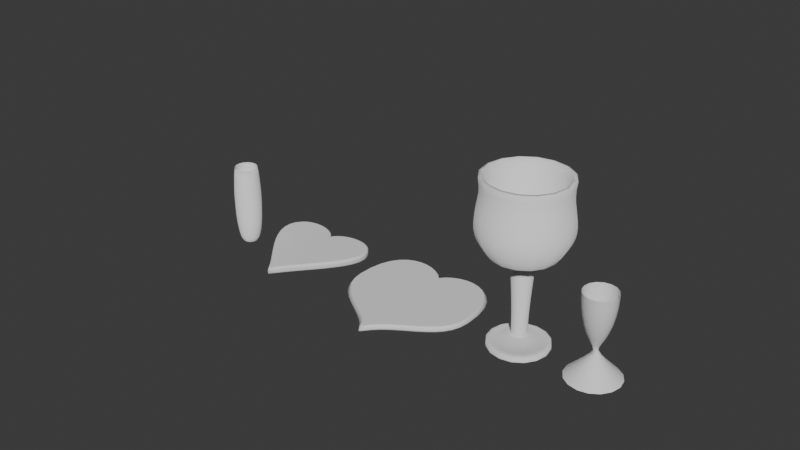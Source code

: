 # Source: glass.blend  (saved by Blender 5.1.29; exported with 4.5.12 LTS)
import bpy
from mathutils import Matrix  # noqa: F401  (used for matrix-valued properties, if any)

bpy.ops.wm.read_factory_settings(use_empty=True)
scene = bpy.context.scene
scene.name = 'Scene'

# ---- collections
col_collection = bpy.data.collections.new('Collection'); scene.collection.children.link(col_collection)

# ---- world
world_world = bpy.data.worlds.new('World'); scene.world = world_world
world_world.use_nodes = True; world_world.node_tree.nodes.clear()
_N = world_world.node_tree.nodes; _L = world_world.node_tree.links
n0 = _N.new('ShaderNodeOutputWorld'); n0.name = 'World Output'; n0.location = (200, 100)
n1 = _N.new('ShaderNodeBackground'); n1.name = 'Background'; n1.location = (-200, 100)
n1.inputs[0].default_value = (0.05088, 0.05088, 0.05088, 1.0)
_L.new(n1.outputs[0], n0.inputs[0])
n0.is_active_output = True
world_world.color = (0.05088, 0.05088, 0.05088)
world_world.sun_shadow_jitter_overblur = 0.0

# ---- curves / text
cu_b_ziercurve_002 = bpy.data.curves.new('BézierCurve.002', 'CURVE')
cu_b_ziercurve_002.dimensions = '3D'
_sp = cu_b_ziercurve_002.splines.new('BEZIER'); _sp.bezier_points.add(1)
_sp.bezier_points.foreach_set('co', [1.81e-07, -0.5655, 0.1629, -0.1284, 0.3212, 1.95])
_sp.bezier_points.foreach_set('handle_left', [3.002e-07, -1.065, -0.3371, -0.1284, 0.3212, 0.9502])
_sp.bezier_points.foreach_set('handle_right', [6.176e-08, -0.06546, 0.6629, -0.1284, 0.3212, 2.95])
for _p, _l, _r in zip(_sp.bezier_points, ['ALIGNED', 'ALIGNED'], ['ALIGNED', 'ALIGNED']): _p.handle_left_type = _l; _p.handle_right_type = _r
_sp.order_u = 0
_sp.order_v = 0
cu_b_ziercurve_002.use_path = True
cu_b_ziercurve_002.fill_mode = 'FULL'
cu_b_ziercurve_003 = bpy.data.curves.new('BézierCurve.003', 'CURVE')
cu_b_ziercurve_003.dimensions = '3D'
_sp = cu_b_ziercurve_003.splines.new('BEZIER'); _sp.bezier_points.add(1)
_sp.bezier_points.foreach_set('co', [-0.02705, -0.2473, 1.598, 0.06676, -0.02019, 0.02699])
_sp.bezier_points.foreach_set('handle_left', [0.2564, -0.1801, 2.243, -0.3411, 0.07882, -0.8807])
_sp.bezier_points.foreach_set('handle_right', [-0.3105, -0.3144, 0.9539, 0.4746, -0.1192, 0.9346])
for _p, _l, _r in zip(_sp.bezier_points, ['ALIGNED', 'ALIGNED'], ['ALIGNED', 'ALIGNED']): _p.handle_left_type = _l; _p.handle_right_type = _r
_sp.order_u = 0
_sp.order_v = 0
cu_b_ziercurve_003.use_path = True
cu_b_ziercurve_003.extrude = 0.01
cu_b_ziercurve_003.fill_mode = 'BACK'
cu_b_ziercurve_005 = bpy.data.curves.new('BézierCurve.005', 'CURVE')
cu_b_ziercurve_005.dimensions = '3D'
_sp = cu_b_ziercurve_005.splines.new('BEZIER'); _sp.bezier_points.add(5)
_sp.bezier_points.foreach_set('co', [-0.8574, -1.139e-07, 2.152, -0.6549, 4.871e-07, 0.6252, -0.1773, 1.751e-07, 0.09805, -0.1238, 2.443e-07, -1.139, -0.6002, 1.482e-07, -1.32, -0.5943, 1.313e-07, -1.392])
_sp.bezier_points.foreach_set('handle_left', [-0.987, -4.041e-07, 2.847, -1.167, 2.108e-07, 1.238, -0.2105, 3.255e-07, 0.4751, -0.1157, 3.841e-07, -0.7751, -0.3955, 1.484e-07, -1.268, -0.5963, 1.37e-07, -1.368])
_sp.bezier_points.foreach_set('handle_right', [-0.7347, 1.609e-07, 1.494, -0.2065, 7.17e-07, 0.4201, -0.1482, 1.442e-08, -0.2616, -0.393, 2.026e-07, -1.272, -0.5919, 1.524e-07, -1.435, -0.5925, 1.268e-07, -1.426])
for _p, _l, _r in zip(_sp.bezier_points, ['ALIGNED', 'ALIGNED', 'FREE', 'FREE', 'FREE', 'VECTOR'], ['ALIGNED', 'FREE', 'FREE', 'FREE', 'FREE', 'FREE']): _p.handle_left_type = _l; _p.handle_right_type = _r
_sp.order_u = 0
_sp.order_v = 0
cu_b_ziercurve_005.use_path = True
cu_b_ziercurve_005.extrude = 0.04
cu_b_ziercurve_005.fill_mode = 'BACK'
cu_b_ziercurve_005.twist_smooth = 1.24
cu_b_ziercurve_006 = bpy.data.curves.new('BézierCurve.006', 'CURVE')
cu_b_ziercurve_006.dimensions = '2D'
_sp = cu_b_ziercurve_006.splines.new('BEZIER'); _sp.bezier_points.add(3)
_sp.bezier_points.foreach_set('co', [-0.9791, 0.9766, 0.0, 0.001011, 0.766, 0.0, 0.976, 0.9766, 0.0, -0.006707, -1.003, 0.0])
_sp.bezier_points.foreach_set('handle_left', [-1.496, 0.4941, 0.0, -0.1011, 1.115, 0.0, 0.7128, 1.213, 0.0, 0.432, -0.3347, 0.0])
_sp.bezier_points.foreach_set('handle_right', [-0.7207, 1.218, 0.0, 0.1021, 1.121, 0.0, 1.502, 0.5044, 0.0, -0.4529, -0.3708, 0.0])
for _p, _l, _r in zip(_sp.bezier_points, ['ALIGNED', 'FREE', 'ALIGNED', 'FREE'], ['ALIGNED', 'FREE', 'ALIGNED', 'FREE']): _p.handle_left_type = _l; _p.handle_right_type = _r
_sp.order_u = 0
_sp.order_v = 0
_sp.use_cyclic_u = True
cu_b_ziercurve_006.use_path = True
cu_b_ziercurve_006.extrude = 0.03
cu_b_ziercurve_006.bevel_depth = 0.05
cu_b_ziercurve_006.fill_mode = 'BOTH'
cu_b_ziercurve_007 = bpy.data.curves.new('BézierCurve.007', 'CURVE')
cu_b_ziercurve_007.dimensions = '2D'
_sp = cu_b_ziercurve_007.splines.new('BEZIER'); _sp.bezier_points.add(3)
_sp.bezier_points.foreach_set('co', [-1.951, -0.006174, 0.0, -1.015, 1.41, 0.0, 0.4875, -2.24e-08, 0.0, -1.031, -1.402, 0.0])
_sp.bezier_points.foreach_set('handle_left', [-2.407, -0.3776, 0.0, -2.495, 1.435, 0.0, -0.1223, 0.365, 0.0, -0.2272, -1.36, 0.0])
_sp.bezier_points.foreach_set('handle_right', [-2.413, 0.319, 0.0, -0.2133, 1.396, 0.0, -0.1031, -0.3931, 0.0, -2.501, -1.477, 0.0])
for _p, _l, _r in zip(_sp.bezier_points, ['FREE', 'ALIGNED', 'FREE', 'ALIGNED'], ['FREE', 'ALIGNED', 'FREE', 'ALIGNED']): _p.handle_left_type = _l; _p.handle_right_type = _r
_sp.order_u = 0
_sp.order_v = 0
_sp.use_cyclic_u = True
cu_b_ziercurve_007.use_path = True
cu_b_ziercurve_007.bevel_resolution = 0
cu_b_ziercurve_007.bevel_depth = 0.065
cu_b_ziercurve_007.fill_mode = 'BOTH'

# ---- objects
ob_simpleglass = bpy.data.objects.new('SimpleGlass', cu_b_ziercurve_002)
ob_pot = bpy.data.objects.new('pot', cu_b_ziercurve_003)
ob_full_glass = bpy.data.objects.new('Full-glass', cu_b_ziercurve_005)
ob_heart1 = bpy.data.objects.new('heart1', cu_b_ziercurve_006)
ob_heart2 = bpy.data.objects.new('heart2', cu_b_ziercurve_007)

# ---- transforms, parenting, visibility, modifiers, constraints
ob_simpleglass.location = (4.326, 0.0, -0.1536)
ob_simpleglass.rotation_euler = (0.0, -0.0, -1.571)
_m = ob_simpleglass.modifiers.new('Screw', 'SCREW')
ob_pot.location = (-4.743, 0.0, 0.0)
_m = ob_pot.modifiers.new('Screw', 'SCREW')
ob_full_glass.location = (2.673, -1.887e-07, 1.404)
_m = ob_full_glass.modifiers.new('Screw', 'SCREW')
ob_heart1.location = (-3.042, 0.0, 0.0)
ob_heart2.location = (0.0, -1.0, 0.0)
ob_heart2.rotation_euler = (0.0, -0.0, -1.571)

# ---- collection membership
col_collection.objects.link(ob_simpleglass)
col_collection.objects.link(ob_pot)
col_collection.objects.link(ob_full_glass)
col_collection.objects.link(ob_heart1)
col_collection.objects.link(ob_heart2)

# ---- scene / render settings (as saved in the file)
scene.frame_start = 1; scene.frame_end = 250; scene.frame_set(1)
scene.render.engine = 'BLENDER_EEVEE_NEXT'
scene.render.bake_bias = 0.0
scene.render.bake_samples = 0
scene.cycles.sampling_pattern = 'TABULATED_SOBOL'
scene.eevee.use_volume_custom_range = False
bpy.context.view_layer.update()

# ---- added for rendering (the .blend has no active camera and no usable light): camera, sun
cam_auto = bpy.data.cameras.new('AutoCamera')
cam_auto.lens = 50.0
cam_auto.sensor_width = 36.0
cam_auto.clip_end = 1000.0
ob_auto_camera = bpy.data.objects.new('AutoCamera', cam_auto)
scene.collection.objects.link(ob_auto_camera)
ob_auto_camera.location = (12.3918, -15.1994, 11.7408)
ob_auto_camera.rotation_euler = (1.09748, -7.21219e-08, 0.694738)
scene.camera = ob_auto_camera
light_auto_sun = bpy.data.lights.new('AutoSun', 'SUN')
light_auto_sun.energy = 3.0
light_auto_sun.angle = 0.0523599
ob_auto_sun = bpy.data.objects.new('AutoSun', light_auto_sun)
scene.collection.objects.link(ob_auto_sun)
ob_auto_sun.rotation_euler = (0.872665, 0.174533, 0.523599)
bpy.context.view_layer.update()
